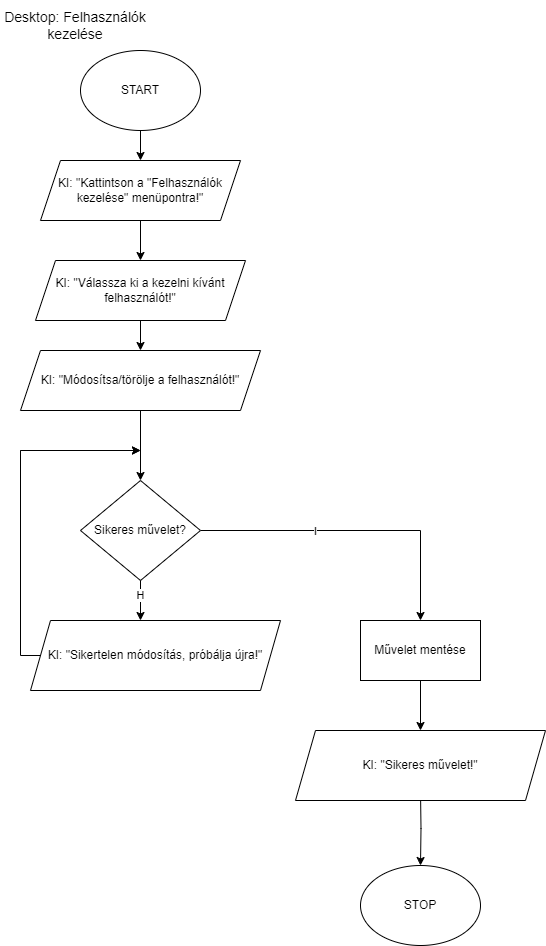

The diagram above was exported from draw.io. Its source (the exported page's mxGraphModel, read from the mxfile embedded in the PNG):
<mxGraphModel dx="1034" dy="710" grid="1" gridSize="10" guides="1" tooltips="1" connect="1" arrows="1" fold="1" page="1" pageScale="1" pageWidth="850" pageHeight="1100" math="0" shadow="0">
  <root>
    <mxCell id="0" />
    <mxCell id="1" parent="0" />
    <mxCell id="1gyJ4JKARXWpY85XXkZ3-1" value="&lt;font style=&quot;font-size: 14px;&quot;&gt;Desktop: Felhasználók kezelése&lt;/font&gt;" style="text;html=1;align=center;verticalAlign=middle;whiteSpace=wrap;rounded=0;" vertex="1" parent="1">
      <mxGeometry width="150" height="50" as="geometry" />
    </mxCell>
    <mxCell id="1gyJ4JKARXWpY85XXkZ3-2" style="edgeStyle=orthogonalEdgeStyle;rounded=0;orthogonalLoop=1;jettySize=auto;html=1;entryX=0.5;entryY=0;entryDx=0;entryDy=0;" edge="1" parent="1" source="1gyJ4JKARXWpY85XXkZ3-3" target="1gyJ4JKARXWpY85XXkZ3-20">
      <mxGeometry relative="1" as="geometry" />
    </mxCell>
    <mxCell id="1gyJ4JKARXWpY85XXkZ3-3" value="START" style="ellipse;whiteSpace=wrap;html=1;" vertex="1" parent="1">
      <mxGeometry x="80" y="50" width="120" height="80" as="geometry" />
    </mxCell>
    <mxCell id="1gyJ4JKARXWpY85XXkZ3-34" style="edgeStyle=orthogonalEdgeStyle;rounded=0;orthogonalLoop=1;jettySize=auto;html=1;entryX=0.5;entryY=0;entryDx=0;entryDy=0;" edge="1" parent="1" source="1gyJ4JKARXWpY85XXkZ3-5" target="1gyJ4JKARXWpY85XXkZ3-8">
      <mxGeometry relative="1" as="geometry" />
    </mxCell>
    <mxCell id="1gyJ4JKARXWpY85XXkZ3-5" value="KI: &quot;Módosítsa/törölje a felhasználót!&quot;" style="shape=parallelogram;perimeter=parallelogramPerimeter;whiteSpace=wrap;html=1;fixedSize=1;" vertex="1" parent="1">
      <mxGeometry x="20" y="350" width="240" height="60" as="geometry" />
    </mxCell>
    <mxCell id="Iee96UHY3Wm0CWH-5is0-2" style="edgeStyle=orthogonalEdgeStyle;rounded=0;orthogonalLoop=1;jettySize=auto;html=1;entryX=0.5;entryY=0;entryDx=0;entryDy=0;" edge="1" parent="1" source="1gyJ4JKARXWpY85XXkZ3-8" target="Iee96UHY3Wm0CWH-5is0-1">
      <mxGeometry relative="1" as="geometry" />
    </mxCell>
    <mxCell id="Iee96UHY3Wm0CWH-5is0-4" value="I" style="edgeLabel;html=1;align=center;verticalAlign=middle;resizable=0;points=[];" vertex="1" connectable="0" parent="Iee96UHY3Wm0CWH-5is0-2">
      <mxGeometry x="-0.2645" relative="1" as="geometry">
        <mxPoint as="offset" />
      </mxGeometry>
    </mxCell>
    <mxCell id="1gyJ4JKARXWpY85XXkZ3-8" value="Sikeres művelet?" style="rhombus;whiteSpace=wrap;html=1;" vertex="1" parent="1">
      <mxGeometry x="80" y="480" width="120" height="100" as="geometry" />
    </mxCell>
    <mxCell id="1gyJ4JKARXWpY85XXkZ3-9" style="edgeStyle=orthogonalEdgeStyle;rounded=0;orthogonalLoop=1;jettySize=auto;html=1;entryX=0.5;entryY=0;entryDx=0;entryDy=0;" edge="1" parent="1" target="1gyJ4JKARXWpY85XXkZ3-14">
      <mxGeometry relative="1" as="geometry">
        <mxPoint x="420" y="790" as="sourcePoint" />
      </mxGeometry>
    </mxCell>
    <mxCell id="1gyJ4JKARXWpY85XXkZ3-10" style="edgeStyle=orthogonalEdgeStyle;rounded=0;orthogonalLoop=1;jettySize=auto;html=1;" edge="1" parent="1" source="1gyJ4JKARXWpY85XXkZ3-11">
      <mxGeometry relative="1" as="geometry">
        <mxPoint x="140" y="450" as="targetPoint" />
        <Array as="points">
          <mxPoint x="20" y="655" />
          <mxPoint x="20" y="450" />
        </Array>
      </mxGeometry>
    </mxCell>
    <mxCell id="1gyJ4JKARXWpY85XXkZ3-11" value="KI: &quot;Sikertelen módosítás, próbálja újra!&quot;" style="shape=parallelogram;perimeter=parallelogramPerimeter;whiteSpace=wrap;html=1;fixedSize=1;" vertex="1" parent="1">
      <mxGeometry x="30" y="620" width="250" height="70" as="geometry" />
    </mxCell>
    <mxCell id="1gyJ4JKARXWpY85XXkZ3-12" style="edgeStyle=orthogonalEdgeStyle;rounded=0;orthogonalLoop=1;jettySize=auto;html=1;" edge="1" parent="1" source="1gyJ4JKARXWpY85XXkZ3-8">
      <mxGeometry relative="1" as="geometry">
        <mxPoint x="140" y="620" as="targetPoint" />
      </mxGeometry>
    </mxCell>
    <mxCell id="1gyJ4JKARXWpY85XXkZ3-13" value="H" style="edgeLabel;html=1;align=center;verticalAlign=middle;resizable=0;points=[];" vertex="1" connectable="0" parent="1gyJ4JKARXWpY85XXkZ3-12">
      <mxGeometry x="-0.3149" y="-1" relative="1" as="geometry">
        <mxPoint as="offset" />
      </mxGeometry>
    </mxCell>
    <mxCell id="1gyJ4JKARXWpY85XXkZ3-14" value="STOP" style="ellipse;whiteSpace=wrap;html=1;" vertex="1" parent="1">
      <mxGeometry x="360" y="865" width="120" height="80" as="geometry" />
    </mxCell>
    <mxCell id="1gyJ4JKARXWpY85XXkZ3-15" value="" style="endArrow=classic;html=1;rounded=0;" edge="1" parent="1">
      <mxGeometry width="50" height="50" relative="1" as="geometry">
        <mxPoint x="20" y="450" as="sourcePoint" />
        <mxPoint x="140" y="450" as="targetPoint" />
      </mxGeometry>
    </mxCell>
    <mxCell id="1gyJ4JKARXWpY85XXkZ3-16" value="KI: &quot;Sikeres művelet!&quot;" style="shape=parallelogram;perimeter=parallelogramPerimeter;whiteSpace=wrap;html=1;fixedSize=1;" vertex="1" parent="1">
      <mxGeometry x="295" y="730" width="250" height="70" as="geometry" />
    </mxCell>
    <mxCell id="1gyJ4JKARXWpY85XXkZ3-31" style="edgeStyle=orthogonalEdgeStyle;rounded=0;orthogonalLoop=1;jettySize=auto;html=1;entryX=0.5;entryY=0;entryDx=0;entryDy=0;" edge="1" parent="1" source="1gyJ4JKARXWpY85XXkZ3-20" target="1gyJ4JKARXWpY85XXkZ3-30">
      <mxGeometry relative="1" as="geometry" />
    </mxCell>
    <mxCell id="1gyJ4JKARXWpY85XXkZ3-20" value="KI: &quot;Kattintson a &quot;Felhasználók kezelése&quot; menüpontra!&quot;" style="shape=parallelogram;perimeter=parallelogramPerimeter;whiteSpace=wrap;html=1;fixedSize=1;" vertex="1" parent="1">
      <mxGeometry x="40" y="160" width="200" height="60" as="geometry" />
    </mxCell>
    <mxCell id="1gyJ4JKARXWpY85XXkZ3-32" style="edgeStyle=orthogonalEdgeStyle;rounded=0;orthogonalLoop=1;jettySize=auto;html=1;entryX=0.5;entryY=0;entryDx=0;entryDy=0;" edge="1" parent="1" source="1gyJ4JKARXWpY85XXkZ3-30" target="1gyJ4JKARXWpY85XXkZ3-5">
      <mxGeometry relative="1" as="geometry" />
    </mxCell>
    <mxCell id="1gyJ4JKARXWpY85XXkZ3-30" value="KI: &quot;Válassza ki a kezelni kívánt felhasználót!&quot;" style="shape=parallelogram;perimeter=parallelogramPerimeter;whiteSpace=wrap;html=1;fixedSize=1;" vertex="1" parent="1">
      <mxGeometry x="35" y="260" width="210" height="60" as="geometry" />
    </mxCell>
    <mxCell id="Iee96UHY3Wm0CWH-5is0-3" style="edgeStyle=orthogonalEdgeStyle;rounded=0;orthogonalLoop=1;jettySize=auto;html=1;entryX=0.5;entryY=0;entryDx=0;entryDy=0;" edge="1" parent="1" source="Iee96UHY3Wm0CWH-5is0-1" target="1gyJ4JKARXWpY85XXkZ3-16">
      <mxGeometry relative="1" as="geometry" />
    </mxCell>
    <mxCell id="Iee96UHY3Wm0CWH-5is0-1" value="Művelet mentése" style="rounded=0;whiteSpace=wrap;html=1;" vertex="1" parent="1">
      <mxGeometry x="360" y="620" width="120" height="60" as="geometry" />
    </mxCell>
  </root>
</mxGraphModel>